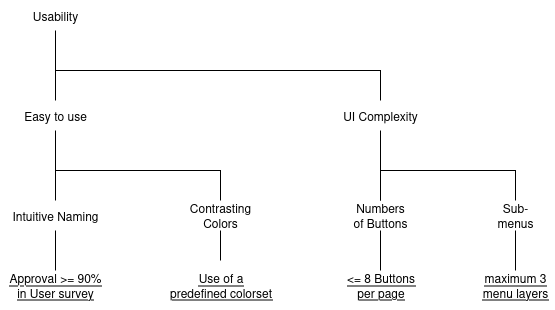

The diagram above was exported from draw.io. Its source (the exported page's mxGraphModel, read from the mxfile embedded in the PNG):
<mxGraphModel dx="943" dy="548" grid="1" gridSize="10" guides="1" tooltips="1" connect="1" arrows="1" fold="1" page="1" pageScale="1" pageWidth="850" pageHeight="1100" math="0" shadow="0">
  <root>
    <mxCell id="0" />
    <mxCell id="1" parent="0" />
    <mxCell id="h7v50KvX2BA8JuM3WbGd-1" value="Usability" style="text;html=1;align=center;verticalAlign=middle;whiteSpace=wrap;rounded=0;" vertex="1" parent="1">
      <mxGeometry x="110" y="50" width="80" height="30" as="geometry" />
    </mxCell>
    <mxCell id="h7v50KvX2BA8JuM3WbGd-2" value="" style="endArrow=none;html=1;rounded=0;entryX=0.5;entryY=1;entryDx=0;entryDy=0;exitX=0.5;exitY=0;exitDx=0;exitDy=0;" edge="1" parent="1" source="h7v50KvX2BA8JuM3WbGd-3" target="h7v50KvX2BA8JuM3WbGd-1">
      <mxGeometry width="50" height="50" relative="1" as="geometry">
        <mxPoint x="150" y="130" as="sourcePoint" />
        <mxPoint x="450" y="390" as="targetPoint" />
      </mxGeometry>
    </mxCell>
    <mxCell id="h7v50KvX2BA8JuM3WbGd-3" value="Easy to use" style="text;html=1;align=center;verticalAlign=middle;whiteSpace=wrap;rounded=0;" vertex="1" parent="1">
      <mxGeometry x="115" y="150" width="70" height="30" as="geometry" />
    </mxCell>
    <mxCell id="h7v50KvX2BA8JuM3WbGd-4" value="UI Complexity" style="text;html=1;align=center;verticalAlign=middle;whiteSpace=wrap;rounded=0;" vertex="1" parent="1">
      <mxGeometry x="430" y="150" width="90" height="30" as="geometry" />
    </mxCell>
    <mxCell id="h7v50KvX2BA8JuM3WbGd-5" value="" style="endArrow=none;html=1;rounded=0;entryX=0.5;entryY=0;entryDx=0;entryDy=0;" edge="1" parent="1" target="h7v50KvX2BA8JuM3WbGd-4">
      <mxGeometry width="50" height="50" relative="1" as="geometry">
        <mxPoint x="150" y="120" as="sourcePoint" />
        <mxPoint x="450" y="390" as="targetPoint" />
        <Array as="points">
          <mxPoint x="475" y="120" />
        </Array>
      </mxGeometry>
    </mxCell>
    <mxCell id="h7v50KvX2BA8JuM3WbGd-6" value="Intuitive Naming" style="text;html=1;align=center;verticalAlign=middle;whiteSpace=wrap;rounded=0;" vertex="1" parent="1">
      <mxGeometry x="95" y="250" width="110" height="30" as="geometry" />
    </mxCell>
    <mxCell id="h7v50KvX2BA8JuM3WbGd-7" value="Contrasting Colors" style="text;html=1;align=center;verticalAlign=middle;whiteSpace=wrap;rounded=0;" vertex="1" parent="1">
      <mxGeometry x="280" y="250" width="70" height="30" as="geometry" />
    </mxCell>
    <mxCell id="h7v50KvX2BA8JuM3WbGd-8" value="Numbers of Buttons" style="text;html=1;align=center;verticalAlign=middle;whiteSpace=wrap;rounded=0;" vertex="1" parent="1">
      <mxGeometry x="445" y="250" width="60" height="30" as="geometry" />
    </mxCell>
    <mxCell id="h7v50KvX2BA8JuM3WbGd-9" value="Sub-menus" style="text;html=1;align=center;verticalAlign=middle;whiteSpace=wrap;rounded=0;" vertex="1" parent="1">
      <mxGeometry x="580" y="250" width="60" height="30" as="geometry" />
    </mxCell>
    <mxCell id="h7v50KvX2BA8JuM3WbGd-10" value="" style="endArrow=none;html=1;rounded=0;entryX=0.5;entryY=1;entryDx=0;entryDy=0;" edge="1" parent="1" source="h7v50KvX2BA8JuM3WbGd-6" target="h7v50KvX2BA8JuM3WbGd-3">
      <mxGeometry width="50" height="50" relative="1" as="geometry">
        <mxPoint x="400" y="440" as="sourcePoint" />
        <mxPoint x="450" y="390" as="targetPoint" />
      </mxGeometry>
    </mxCell>
    <mxCell id="h7v50KvX2BA8JuM3WbGd-12" value="" style="endArrow=none;html=1;rounded=0;entryX=0.5;entryY=0;entryDx=0;entryDy=0;" edge="1" parent="1" target="h7v50KvX2BA8JuM3WbGd-7">
      <mxGeometry width="50" height="50" relative="1" as="geometry">
        <mxPoint x="150" y="220" as="sourcePoint" />
        <mxPoint x="450" y="390" as="targetPoint" />
        <Array as="points">
          <mxPoint x="315" y="220" />
        </Array>
      </mxGeometry>
    </mxCell>
    <mxCell id="h7v50KvX2BA8JuM3WbGd-17" value="" style="endArrow=none;html=1;rounded=0;entryX=0.5;entryY=1;entryDx=0;entryDy=0;exitX=0.5;exitY=0;exitDx=0;exitDy=0;" edge="1" parent="1" source="h7v50KvX2BA8JuM3WbGd-8" target="h7v50KvX2BA8JuM3WbGd-4">
      <mxGeometry width="50" height="50" relative="1" as="geometry">
        <mxPoint x="400" y="440" as="sourcePoint" />
        <mxPoint x="450" y="390" as="targetPoint" />
      </mxGeometry>
    </mxCell>
    <mxCell id="h7v50KvX2BA8JuM3WbGd-19" value="" style="endArrow=none;html=1;rounded=0;exitX=0.5;exitY=0;exitDx=0;exitDy=0;entryX=0.5;entryY=0;entryDx=0;entryDy=0;" edge="1" parent="1" source="h7v50KvX2BA8JuM3WbGd-8" target="h7v50KvX2BA8JuM3WbGd-9">
      <mxGeometry width="50" height="50" relative="1" as="geometry">
        <mxPoint x="420" y="300" as="sourcePoint" />
        <mxPoint x="470" y="230" as="targetPoint" />
        <Array as="points">
          <mxPoint x="475" y="220" />
          <mxPoint x="610" y="220" />
        </Array>
      </mxGeometry>
    </mxCell>
    <mxCell id="h7v50KvX2BA8JuM3WbGd-20" value="&lt;u&gt;Approval &amp;gt;= 90% in User survey&lt;/u&gt;" style="text;html=1;align=center;verticalAlign=middle;whiteSpace=wrap;rounded=0;" vertex="1" parent="1">
      <mxGeometry x="100" y="320" width="100" height="30" as="geometry" />
    </mxCell>
    <mxCell id="h7v50KvX2BA8JuM3WbGd-22" value="&lt;u&gt;Use of a predefined colorset&lt;/u&gt;" style="text;html=1;align=center;verticalAlign=middle;whiteSpace=wrap;rounded=0;" vertex="1" parent="1">
      <mxGeometry x="262.5" y="310" width="105" height="50" as="geometry" />
    </mxCell>
    <mxCell id="h7v50KvX2BA8JuM3WbGd-23" value="" style="endArrow=none;html=1;rounded=0;exitX=0.5;exitY=0;exitDx=0;exitDy=0;entryX=0.5;entryY=1;entryDx=0;entryDy=0;" edge="1" parent="1" source="h7v50KvX2BA8JuM3WbGd-20" target="h7v50KvX2BA8JuM3WbGd-6">
      <mxGeometry width="50" height="50" relative="1" as="geometry">
        <mxPoint x="420" y="300" as="sourcePoint" />
        <mxPoint x="470" y="250" as="targetPoint" />
      </mxGeometry>
    </mxCell>
    <mxCell id="h7v50KvX2BA8JuM3WbGd-24" value="" style="endArrow=none;html=1;rounded=0;entryX=0.5;entryY=1;entryDx=0;entryDy=0;exitX=0.5;exitY=0;exitDx=0;exitDy=0;" edge="1" parent="1" source="h7v50KvX2BA8JuM3WbGd-22" target="h7v50KvX2BA8JuM3WbGd-7">
      <mxGeometry width="50" height="50" relative="1" as="geometry">
        <mxPoint x="310" y="320" as="sourcePoint" />
        <mxPoint x="470" y="250" as="targetPoint" />
      </mxGeometry>
    </mxCell>
    <mxCell id="h7v50KvX2BA8JuM3WbGd-26" value="&lt;u&gt;&amp;lt;= 8 Buttons per page&lt;/u&gt;" style="text;html=1;align=center;verticalAlign=middle;whiteSpace=wrap;rounded=0;" vertex="1" parent="1">
      <mxGeometry x="432.5" y="320" width="85" height="30" as="geometry" />
    </mxCell>
    <mxCell id="h7v50KvX2BA8JuM3WbGd-27" value="" style="endArrow=none;html=1;rounded=0;exitX=0.5;exitY=0;exitDx=0;exitDy=0;entryX=0.5;entryY=1;entryDx=0;entryDy=0;" edge="1" parent="1" source="h7v50KvX2BA8JuM3WbGd-26" target="h7v50KvX2BA8JuM3WbGd-8">
      <mxGeometry width="50" height="50" relative="1" as="geometry">
        <mxPoint x="420" y="300" as="sourcePoint" />
        <mxPoint x="470" y="250" as="targetPoint" />
      </mxGeometry>
    </mxCell>
    <mxCell id="h7v50KvX2BA8JuM3WbGd-28" value="&lt;u&gt;maximum 3 menu&amp;nbsp;layers&lt;/u&gt;" style="text;html=1;align=center;verticalAlign=middle;whiteSpace=wrap;rounded=0;" vertex="1" parent="1">
      <mxGeometry x="570" y="320" width="80" height="30" as="geometry" />
    </mxCell>
    <mxCell id="h7v50KvX2BA8JuM3WbGd-29" value="" style="endArrow=none;html=1;rounded=0;exitX=0.5;exitY=0;exitDx=0;exitDy=0;entryX=0.5;entryY=1;entryDx=0;entryDy=0;" edge="1" parent="1" source="h7v50KvX2BA8JuM3WbGd-28" target="h7v50KvX2BA8JuM3WbGd-9">
      <mxGeometry width="50" height="50" relative="1" as="geometry">
        <mxPoint x="420" y="300" as="sourcePoint" />
        <mxPoint x="470" y="250" as="targetPoint" />
      </mxGeometry>
    </mxCell>
  </root>
</mxGraphModel>